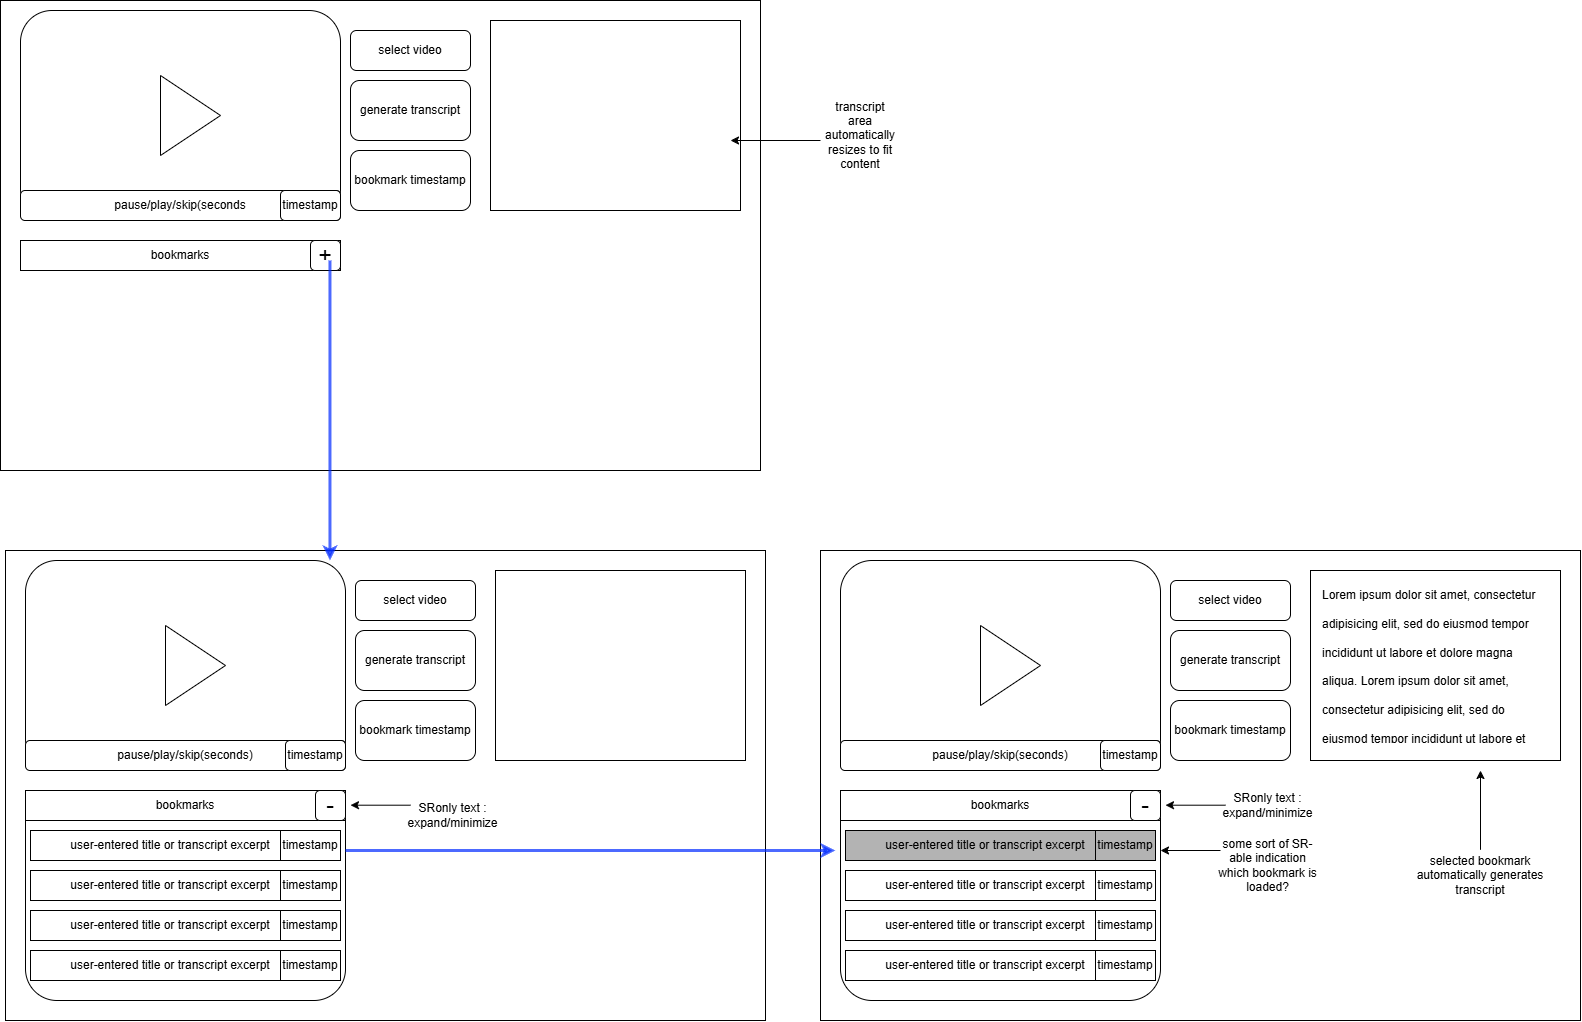

The diagram above was exported from draw.io. Its source (the exported page's mxGraphModel, read from the mxfile embedded in the PNG):
<mxGraphModel dx="1440" dy="1296" grid="1" gridSize="10" guides="1" tooltips="1" connect="1" arrows="1" fold="1" page="1" pageScale="1" pageWidth="850" pageHeight="1100" math="0" shadow="0">
  <root>
    <mxCell id="0" />
    <mxCell id="1" parent="0" />
    <mxCell id="h3rRINw4CpJ9wtxb1bRb-1" value="" style="rounded=0;whiteSpace=wrap;html=1;" vertex="1" parent="1">
      <mxGeometry x="40" y="40" width="760" height="470" as="geometry" />
    </mxCell>
    <mxCell id="h3rRINw4CpJ9wtxb1bRb-2" value="" style="rounded=0;whiteSpace=wrap;html=1;" vertex="1" parent="1">
      <mxGeometry x="530" y="60" width="250" height="190" as="geometry" />
    </mxCell>
    <mxCell id="h3rRINw4CpJ9wtxb1bRb-3" value="" style="rounded=1;whiteSpace=wrap;html=1;" vertex="1" parent="1">
      <mxGeometry x="60" y="50" width="320" height="210" as="geometry" />
    </mxCell>
    <mxCell id="h3rRINw4CpJ9wtxb1bRb-4" value="generate transcript" style="rounded=1;whiteSpace=wrap;html=1;" vertex="1" parent="1">
      <mxGeometry x="390" y="120" width="120" height="60" as="geometry" />
    </mxCell>
    <mxCell id="h3rRINw4CpJ9wtxb1bRb-5" value="bookmark timestamp" style="rounded=1;whiteSpace=wrap;html=1;" vertex="1" parent="1">
      <mxGeometry x="390" y="190" width="120" height="60" as="geometry" />
    </mxCell>
    <mxCell id="h3rRINw4CpJ9wtxb1bRb-6" value="pause/play/skip(seconds" style="rounded=1;whiteSpace=wrap;html=1;" vertex="1" parent="1">
      <mxGeometry x="60" y="230" width="320" height="30" as="geometry" />
    </mxCell>
    <mxCell id="h3rRINw4CpJ9wtxb1bRb-7" value="timestamp" style="rounded=1;whiteSpace=wrap;html=1;" vertex="1" parent="1">
      <mxGeometry x="320" y="230" width="60" height="30" as="geometry" />
    </mxCell>
    <mxCell id="h3rRINw4CpJ9wtxb1bRb-8" value="" style="triangle;whiteSpace=wrap;html=1;" vertex="1" parent="1">
      <mxGeometry x="200" y="115" width="60" height="80" as="geometry" />
    </mxCell>
    <mxCell id="h3rRINw4CpJ9wtxb1bRb-9" value="select video" style="rounded=1;whiteSpace=wrap;html=1;" vertex="1" parent="1">
      <mxGeometry x="390" y="70" width="120" height="40" as="geometry" />
    </mxCell>
    <mxCell id="h3rRINw4CpJ9wtxb1bRb-10" value="bookmarks" style="rounded=0;whiteSpace=wrap;html=1;" vertex="1" parent="1">
      <mxGeometry x="60" y="280" width="320" height="30" as="geometry" />
    </mxCell>
    <mxCell id="h3rRINw4CpJ9wtxb1bRb-11" value="&lt;font style=&quot;font-size: 23px;&quot;&gt;+&lt;/font&gt;" style="rounded=1;whiteSpace=wrap;html=1;" vertex="1" parent="1">
      <mxGeometry x="350" y="280" width="30" height="30" as="geometry" />
    </mxCell>
    <mxCell id="h3rRINw4CpJ9wtxb1bRb-13" value="" style="endArrow=classic;html=1;rounded=0;" edge="1" parent="1">
      <mxGeometry width="50" height="50" relative="1" as="geometry">
        <mxPoint x="860" y="180" as="sourcePoint" />
        <mxPoint x="770" y="180" as="targetPoint" />
      </mxGeometry>
    </mxCell>
    <mxCell id="h3rRINw4CpJ9wtxb1bRb-14" value="transcript area automatically resizes to fit content" style="text;html=1;whiteSpace=wrap;strokeColor=none;fillColor=none;align=center;verticalAlign=middle;rounded=0;" vertex="1" parent="1">
      <mxGeometry x="870" y="160" width="60" height="30" as="geometry" />
    </mxCell>
    <mxCell id="h3rRINw4CpJ9wtxb1bRb-15" value="" style="rounded=0;whiteSpace=wrap;html=1;" vertex="1" parent="1">
      <mxGeometry x="45" y="590" width="760" height="470" as="geometry" />
    </mxCell>
    <mxCell id="h3rRINw4CpJ9wtxb1bRb-16" value="" style="rounded=0;whiteSpace=wrap;html=1;" vertex="1" parent="1">
      <mxGeometry x="535" y="610" width="250" height="190" as="geometry" />
    </mxCell>
    <mxCell id="h3rRINw4CpJ9wtxb1bRb-17" value="" style="rounded=1;whiteSpace=wrap;html=1;" vertex="1" parent="1">
      <mxGeometry x="65" y="600" width="320" height="210" as="geometry" />
    </mxCell>
    <mxCell id="h3rRINw4CpJ9wtxb1bRb-18" value="generate transcript" style="rounded=1;whiteSpace=wrap;html=1;" vertex="1" parent="1">
      <mxGeometry x="395" y="670" width="120" height="60" as="geometry" />
    </mxCell>
    <mxCell id="h3rRINw4CpJ9wtxb1bRb-19" value="bookmark timestamp" style="rounded=1;whiteSpace=wrap;html=1;" vertex="1" parent="1">
      <mxGeometry x="395" y="740" width="120" height="60" as="geometry" />
    </mxCell>
    <mxCell id="h3rRINw4CpJ9wtxb1bRb-20" value="pause/play/skip(seconds)" style="rounded=1;whiteSpace=wrap;html=1;" vertex="1" parent="1">
      <mxGeometry x="65" y="780" width="320" height="30" as="geometry" />
    </mxCell>
    <mxCell id="h3rRINw4CpJ9wtxb1bRb-21" value="timestamp" style="rounded=1;whiteSpace=wrap;html=1;" vertex="1" parent="1">
      <mxGeometry x="325" y="780" width="60" height="30" as="geometry" />
    </mxCell>
    <mxCell id="h3rRINw4CpJ9wtxb1bRb-22" value="" style="triangle;whiteSpace=wrap;html=1;" vertex="1" parent="1">
      <mxGeometry x="205" y="665" width="60" height="80" as="geometry" />
    </mxCell>
    <mxCell id="h3rRINw4CpJ9wtxb1bRb-23" value="select video" style="rounded=1;whiteSpace=wrap;html=1;" vertex="1" parent="1">
      <mxGeometry x="395" y="620" width="120" height="40" as="geometry" />
    </mxCell>
    <mxCell id="h3rRINw4CpJ9wtxb1bRb-26" value="" style="rounded=1;whiteSpace=wrap;html=1;" vertex="1" parent="1">
      <mxGeometry x="65" y="830" width="320" height="210" as="geometry" />
    </mxCell>
    <mxCell id="h3rRINw4CpJ9wtxb1bRb-24" value="bookmarks" style="rounded=0;whiteSpace=wrap;html=1;" vertex="1" parent="1">
      <mxGeometry x="65" y="830" width="320" height="30" as="geometry" />
    </mxCell>
    <mxCell id="h3rRINw4CpJ9wtxb1bRb-25" value="&lt;span style=&quot;font-size: 23px;&quot;&gt;-&lt;/span&gt;" style="rounded=1;whiteSpace=wrap;html=1;" vertex="1" parent="1">
      <mxGeometry x="355" y="830" width="30" height="30" as="geometry" />
    </mxCell>
    <mxCell id="h3rRINw4CpJ9wtxb1bRb-27" value="user-entered title or transcript excerpt" style="rounded=0;whiteSpace=wrap;html=1;" vertex="1" parent="1">
      <mxGeometry x="70" y="870" width="280" height="30" as="geometry" />
    </mxCell>
    <mxCell id="h3rRINw4CpJ9wtxb1bRb-28" value="timestamp" style="rounded=0;whiteSpace=wrap;html=1;" vertex="1" parent="1">
      <mxGeometry x="320" y="870" width="60" height="30" as="geometry" />
    </mxCell>
    <mxCell id="h3rRINw4CpJ9wtxb1bRb-29" value="user-entered title or transcript excerpt" style="rounded=0;whiteSpace=wrap;html=1;" vertex="1" parent="1">
      <mxGeometry x="70" y="910" width="280" height="30" as="geometry" />
    </mxCell>
    <mxCell id="h3rRINw4CpJ9wtxb1bRb-30" value="timestamp" style="rounded=0;whiteSpace=wrap;html=1;" vertex="1" parent="1">
      <mxGeometry x="320" y="910" width="60" height="30" as="geometry" />
    </mxCell>
    <mxCell id="h3rRINw4CpJ9wtxb1bRb-31" value="user-entered title or transcript excerpt" style="rounded=0;whiteSpace=wrap;html=1;" vertex="1" parent="1">
      <mxGeometry x="70" y="950" width="280" height="30" as="geometry" />
    </mxCell>
    <mxCell id="h3rRINw4CpJ9wtxb1bRb-32" value="timestamp" style="rounded=0;whiteSpace=wrap;html=1;" vertex="1" parent="1">
      <mxGeometry x="320" y="950" width="60" height="30" as="geometry" />
    </mxCell>
    <mxCell id="h3rRINw4CpJ9wtxb1bRb-33" value="user-entered title or transcript excerpt" style="rounded=0;whiteSpace=wrap;html=1;" vertex="1" parent="1">
      <mxGeometry x="70" y="990" width="280" height="30" as="geometry" />
    </mxCell>
    <mxCell id="h3rRINw4CpJ9wtxb1bRb-34" value="timestamp" style="rounded=0;whiteSpace=wrap;html=1;" vertex="1" parent="1">
      <mxGeometry x="320" y="990" width="60" height="30" as="geometry" />
    </mxCell>
    <mxCell id="h3rRINw4CpJ9wtxb1bRb-35" value="" style="endArrow=classic;html=1;rounded=0;strokeWidth=3;strokeColor=light-dark(#002aff, #ededed);opacity=70;" edge="1" parent="1">
      <mxGeometry width="50" height="50" relative="1" as="geometry">
        <mxPoint x="369.47" y="300" as="sourcePoint" />
        <mxPoint x="369.47" y="600" as="targetPoint" />
      </mxGeometry>
    </mxCell>
    <mxCell id="h3rRINw4CpJ9wtxb1bRb-36" value="SRonly text : expand/minimize" style="text;html=1;whiteSpace=wrap;strokeColor=none;fillColor=none;align=center;verticalAlign=middle;rounded=0;" vertex="1" parent="1">
      <mxGeometry x="440" y="840" width="105" height="30" as="geometry" />
    </mxCell>
    <mxCell id="h3rRINw4CpJ9wtxb1bRb-37" value="" style="endArrow=classic;html=1;rounded=0;" edge="1" parent="1">
      <mxGeometry width="50" height="50" relative="1" as="geometry">
        <mxPoint x="450" y="844.7" as="sourcePoint" />
        <mxPoint x="390" y="844.7" as="targetPoint" />
      </mxGeometry>
    </mxCell>
    <mxCell id="h3rRINw4CpJ9wtxb1bRb-38" value="" style="rounded=0;whiteSpace=wrap;html=1;" vertex="1" parent="1">
      <mxGeometry x="860" y="590" width="760" height="470" as="geometry" />
    </mxCell>
    <mxCell id="h3rRINw4CpJ9wtxb1bRb-39" value="" style="rounded=0;whiteSpace=wrap;html=1;" vertex="1" parent="1">
      <mxGeometry x="1350" y="610" width="250" height="190" as="geometry" />
    </mxCell>
    <mxCell id="h3rRINw4CpJ9wtxb1bRb-40" value="" style="rounded=1;whiteSpace=wrap;html=1;" vertex="1" parent="1">
      <mxGeometry x="880" y="600" width="320" height="210" as="geometry" />
    </mxCell>
    <mxCell id="h3rRINw4CpJ9wtxb1bRb-41" value="generate transcript" style="rounded=1;whiteSpace=wrap;html=1;" vertex="1" parent="1">
      <mxGeometry x="1210" y="670" width="120" height="60" as="geometry" />
    </mxCell>
    <mxCell id="h3rRINw4CpJ9wtxb1bRb-42" value="bookmark timestamp" style="rounded=1;whiteSpace=wrap;html=1;" vertex="1" parent="1">
      <mxGeometry x="1210" y="740" width="120" height="60" as="geometry" />
    </mxCell>
    <mxCell id="h3rRINw4CpJ9wtxb1bRb-43" value="pause/play/skip(seconds)" style="rounded=1;whiteSpace=wrap;html=1;" vertex="1" parent="1">
      <mxGeometry x="880" y="780" width="320" height="30" as="geometry" />
    </mxCell>
    <mxCell id="h3rRINw4CpJ9wtxb1bRb-44" value="timestamp" style="rounded=1;whiteSpace=wrap;html=1;" vertex="1" parent="1">
      <mxGeometry x="1140" y="780" width="60" height="30" as="geometry" />
    </mxCell>
    <mxCell id="h3rRINw4CpJ9wtxb1bRb-45" value="" style="triangle;whiteSpace=wrap;html=1;" vertex="1" parent="1">
      <mxGeometry x="1020" y="665" width="60" height="80" as="geometry" />
    </mxCell>
    <mxCell id="h3rRINw4CpJ9wtxb1bRb-46" value="select video" style="rounded=1;whiteSpace=wrap;html=1;" vertex="1" parent="1">
      <mxGeometry x="1210" y="620" width="120" height="40" as="geometry" />
    </mxCell>
    <mxCell id="h3rRINw4CpJ9wtxb1bRb-47" value="" style="rounded=1;whiteSpace=wrap;html=1;" vertex="1" parent="1">
      <mxGeometry x="880" y="830" width="320" height="210" as="geometry" />
    </mxCell>
    <mxCell id="h3rRINw4CpJ9wtxb1bRb-48" value="bookmarks" style="rounded=0;whiteSpace=wrap;html=1;" vertex="1" parent="1">
      <mxGeometry x="880" y="830" width="320" height="30" as="geometry" />
    </mxCell>
    <mxCell id="h3rRINw4CpJ9wtxb1bRb-49" value="&lt;span style=&quot;font-size: 23px;&quot;&gt;-&lt;/span&gt;" style="rounded=1;whiteSpace=wrap;html=1;" vertex="1" parent="1">
      <mxGeometry x="1170" y="830" width="30" height="30" as="geometry" />
    </mxCell>
    <mxCell id="h3rRINw4CpJ9wtxb1bRb-50" value="user-entered title or transcript excerpt" style="rounded=0;whiteSpace=wrap;html=1;fillColor=#B3B3B3;" vertex="1" parent="1">
      <mxGeometry x="885" y="870" width="280" height="30" as="geometry" />
    </mxCell>
    <mxCell id="h3rRINw4CpJ9wtxb1bRb-51" value="timestamp" style="rounded=0;whiteSpace=wrap;html=1;fillColor=#B3B3B3;" vertex="1" parent="1">
      <mxGeometry x="1135" y="870" width="60" height="30" as="geometry" />
    </mxCell>
    <mxCell id="h3rRINw4CpJ9wtxb1bRb-52" value="user-entered title or transcript excerpt" style="rounded=0;whiteSpace=wrap;html=1;" vertex="1" parent="1">
      <mxGeometry x="885" y="910" width="280" height="30" as="geometry" />
    </mxCell>
    <mxCell id="h3rRINw4CpJ9wtxb1bRb-53" value="timestamp" style="rounded=0;whiteSpace=wrap;html=1;" vertex="1" parent="1">
      <mxGeometry x="1135" y="910" width="60" height="30" as="geometry" />
    </mxCell>
    <mxCell id="h3rRINw4CpJ9wtxb1bRb-54" value="user-entered title or transcript excerpt" style="rounded=0;whiteSpace=wrap;html=1;" vertex="1" parent="1">
      <mxGeometry x="885" y="950" width="280" height="30" as="geometry" />
    </mxCell>
    <mxCell id="h3rRINw4CpJ9wtxb1bRb-55" value="timestamp" style="rounded=0;whiteSpace=wrap;html=1;" vertex="1" parent="1">
      <mxGeometry x="1135" y="950" width="60" height="30" as="geometry" />
    </mxCell>
    <mxCell id="h3rRINw4CpJ9wtxb1bRb-56" value="user-entered title or transcript excerpt" style="rounded=0;whiteSpace=wrap;html=1;" vertex="1" parent="1">
      <mxGeometry x="885" y="990" width="280" height="30" as="geometry" />
    </mxCell>
    <mxCell id="h3rRINw4CpJ9wtxb1bRb-57" value="timestamp" style="rounded=0;whiteSpace=wrap;html=1;" vertex="1" parent="1">
      <mxGeometry x="1135" y="990" width="60" height="30" as="geometry" />
    </mxCell>
    <mxCell id="h3rRINw4CpJ9wtxb1bRb-58" value="SRonly text : expand/minimize" style="text;html=1;whiteSpace=wrap;strokeColor=none;fillColor=none;align=center;verticalAlign=middle;rounded=0;" vertex="1" parent="1">
      <mxGeometry x="1255" y="830" width="105" height="30" as="geometry" />
    </mxCell>
    <mxCell id="h3rRINw4CpJ9wtxb1bRb-59" value="" style="endArrow=classic;html=1;rounded=0;" edge="1" parent="1">
      <mxGeometry width="50" height="50" relative="1" as="geometry">
        <mxPoint x="1265" y="844.7" as="sourcePoint" />
        <mxPoint x="1205" y="844.7" as="targetPoint" />
      </mxGeometry>
    </mxCell>
    <mxCell id="h3rRINw4CpJ9wtxb1bRb-60" value="&lt;h1 style=&quot;margin-top: 0px;&quot;&gt;&lt;span style=&quot;background-color: transparent; color: light-dark(rgb(0, 0, 0), rgb(255, 255, 255)); font-size: 12px; font-weight: normal;&quot;&gt;Lorem ipsum dolor sit amet, consectetur adipisicing elit, sed do eiusmod tempor incididunt ut labore et dolore magna aliqua.&amp;nbsp;&lt;/span&gt;&lt;span style=&quot;background-color: transparent; color: light-dark(rgb(0, 0, 0), rgb(255, 255, 255)); font-size: 12px; font-weight: normal;&quot;&gt;Lorem ipsum dolor sit amet, consectetur adipisicing elit, sed do eiusmod tempor incididunt ut labore et dolore magna aliqua.&lt;/span&gt;&lt;/h1&gt;&lt;p&gt;&lt;span style=&quot;background-color: transparent; color: light-dark(rgb(0, 0, 0), rgb(255, 255, 255));&quot;&gt;&lt;br&gt;&lt;/span&gt;&lt;/p&gt;" style="text;html=1;whiteSpace=wrap;overflow=hidden;rounded=0;" vertex="1" parent="1">
      <mxGeometry x="1360" y="610" width="230" height="170" as="geometry" />
    </mxCell>
    <mxCell id="h3rRINw4CpJ9wtxb1bRb-65" value="" style="endArrow=classic;html=1;rounded=0;" edge="1" parent="1">
      <mxGeometry width="50" height="50" relative="1" as="geometry">
        <mxPoint x="1520" y="889.31" as="sourcePoint" />
        <mxPoint x="1520" y="810" as="targetPoint" />
      </mxGeometry>
    </mxCell>
    <mxCell id="h3rRINw4CpJ9wtxb1bRb-66" value="selected bookmark automatically generates transcript" style="text;html=1;whiteSpace=wrap;strokeColor=none;fillColor=none;align=center;verticalAlign=middle;rounded=0;" vertex="1" parent="1">
      <mxGeometry x="1450" y="900" width="140" height="30" as="geometry" />
    </mxCell>
    <mxCell id="h3rRINw4CpJ9wtxb1bRb-67" value="" style="endArrow=classic;html=1;rounded=0;" edge="1" parent="1">
      <mxGeometry width="50" height="50" relative="1" as="geometry">
        <mxPoint x="1260" y="890" as="sourcePoint" />
        <mxPoint x="1200" y="890" as="targetPoint" />
      </mxGeometry>
    </mxCell>
    <mxCell id="h3rRINw4CpJ9wtxb1bRb-68" value="some sort of SR-able indication which bookmark is loaded?" style="text;html=1;whiteSpace=wrap;strokeColor=none;fillColor=none;align=center;verticalAlign=middle;rounded=0;" vertex="1" parent="1">
      <mxGeometry x="1255" y="890" width="105" height="30" as="geometry" />
    </mxCell>
    <mxCell id="h3rRINw4CpJ9wtxb1bRb-69" value="" style="endArrow=classic;html=1;rounded=0;strokeWidth=3;strokeColor=light-dark(#002aff, #ededed);opacity=70;" edge="1" parent="1">
      <mxGeometry width="50" height="50" relative="1" as="geometry">
        <mxPoint x="385" y="890" as="sourcePoint" />
        <mxPoint x="875" y="890" as="targetPoint" />
      </mxGeometry>
    </mxCell>
  </root>
</mxGraphModel>